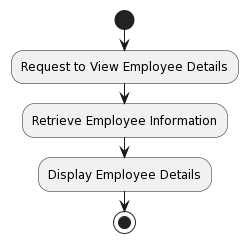

The diagram above was rendered by PlantUML. Its source (embedded in the PNG):
@startuml
skinparam monochrome true

start
:Request to View Employee Details;
:Retrieve Employee Information;
:Display Employee Details;
stop
@enduml